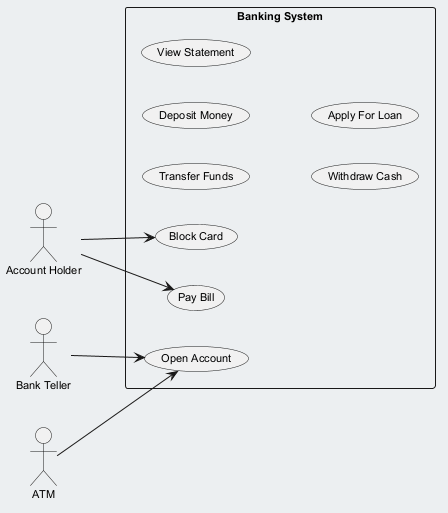

The diagram above was rendered by PlantUML. Its source (embedded in the PNG):
@startuml
skinparam backgroundColor #ECEFF1
skinparam classBackgroundColor #FFFFFF
skinparam classBorderColor #455A64
skinparam defaultFontSize 11
left to right direction
actor "Bank Teller" as BankTeller
actor "Account Holder" as AccountHolder
actor "ATM" as ATM
rectangle "Banking System" {
  usecase "Transfer Funds" as UC_TransferFunds
  usecase "Deposit Money" as UC_DepositMoney
  usecase "View Statement" as UC_ViewStatement
  usecase "Block Card" as UC_BlockCard
  usecase "Withdraw Cash" as UC_WithdrawCash
  usecase "Apply For Loan" as UC_ApplyForLoan
  usecase "Open Account" as UC_OpenAccount
  usecase "Pay Bill" as UC_PayBill
}
BankTeller --> UC_OpenAccount
AccountHolder --> UC_PayBill
AccountHolder --> UC_BlockCard
ATM --> UC_OpenAccount
@enduml